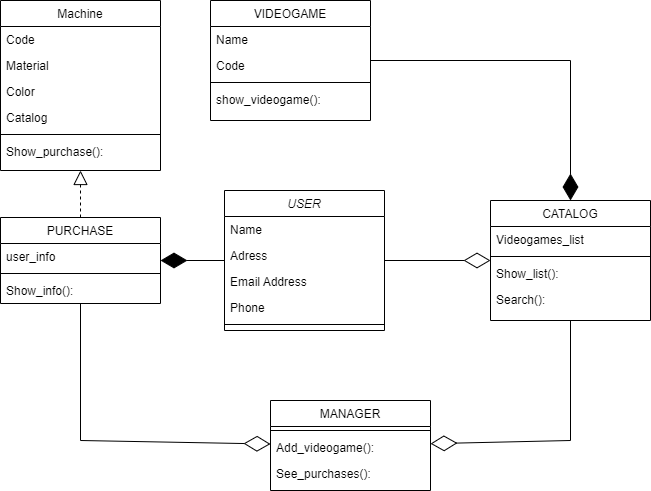

The diagram above was exported from draw.io. Its source (the exported page's mxGraphModel, read from the mxfile embedded in the PNG):
<mxGraphModel dx="1120" dy="500" grid="1" gridSize="10" guides="1" tooltips="1" connect="1" arrows="1" fold="1" page="1" pageScale="1" pageWidth="827" pageHeight="1169" math="0" shadow="0">
  <root>
    <mxCell id="WIyWlLk6GJQsqaUBKTNV-0" />
    <mxCell id="WIyWlLk6GJQsqaUBKTNV-1" parent="WIyWlLk6GJQsqaUBKTNV-0" />
    <mxCell id="zkfFHV4jXpPFQw0GAbJ--0" value="USER" style="swimlane;fontStyle=2;align=center;verticalAlign=top;childLayout=stackLayout;horizontal=1;startSize=26;horizontalStack=0;resizeParent=1;resizeLast=0;collapsible=1;marginBottom=0;rounded=0;shadow=0;strokeWidth=1;" parent="WIyWlLk6GJQsqaUBKTNV-1" vertex="1">
      <mxGeometry x="334" y="230" width="160" height="140" as="geometry">
        <mxRectangle x="230" y="140" width="160" height="26" as="alternateBounds" />
      </mxGeometry>
    </mxCell>
    <mxCell id="zkfFHV4jXpPFQw0GAbJ--1" value="Name" style="text;align=left;verticalAlign=top;spacingLeft=4;spacingRight=4;overflow=hidden;rotatable=0;points=[[0,0.5],[1,0.5]];portConstraint=eastwest;" parent="zkfFHV4jXpPFQw0GAbJ--0" vertex="1">
      <mxGeometry y="26" width="160" height="26" as="geometry" />
    </mxCell>
    <mxCell id="zkfFHV4jXpPFQw0GAbJ--2" value="Adress" style="text;align=left;verticalAlign=top;spacingLeft=4;spacingRight=4;overflow=hidden;rotatable=0;points=[[0,0.5],[1,0.5]];portConstraint=eastwest;rounded=0;shadow=0;html=0;" parent="zkfFHV4jXpPFQw0GAbJ--0" vertex="1">
      <mxGeometry y="52" width="160" height="26" as="geometry" />
    </mxCell>
    <mxCell id="EWkPyZfd4MjorqRuqyZx-18" value="Email Address&#10;" style="text;align=left;verticalAlign=top;spacingLeft=4;spacingRight=4;overflow=hidden;rotatable=0;points=[[0,0.5],[1,0.5]];portConstraint=eastwest;rounded=0;shadow=0;html=0;" vertex="1" parent="zkfFHV4jXpPFQw0GAbJ--0">
      <mxGeometry y="78" width="160" height="26" as="geometry" />
    </mxCell>
    <mxCell id="zkfFHV4jXpPFQw0GAbJ--3" value="Phone" style="text;align=left;verticalAlign=top;spacingLeft=4;spacingRight=4;overflow=hidden;rotatable=0;points=[[0,0.5],[1,0.5]];portConstraint=eastwest;rounded=0;shadow=0;html=0;" parent="zkfFHV4jXpPFQw0GAbJ--0" vertex="1">
      <mxGeometry y="104" width="160" height="26" as="geometry" />
    </mxCell>
    <mxCell id="zkfFHV4jXpPFQw0GAbJ--4" value="" style="line;html=1;strokeWidth=1;align=left;verticalAlign=middle;spacingTop=-1;spacingLeft=3;spacingRight=3;rotatable=0;labelPosition=right;points=[];portConstraint=eastwest;" parent="zkfFHV4jXpPFQw0GAbJ--0" vertex="1">
      <mxGeometry y="130" width="160" height="8" as="geometry" />
    </mxCell>
    <mxCell id="zkfFHV4jXpPFQw0GAbJ--6" value="PURCHASE" style="swimlane;fontStyle=0;align=center;verticalAlign=top;childLayout=stackLayout;horizontal=1;startSize=26;horizontalStack=0;resizeParent=1;resizeLast=0;collapsible=1;marginBottom=0;rounded=0;shadow=0;strokeWidth=1;" parent="WIyWlLk6GJQsqaUBKTNV-1" vertex="1">
      <mxGeometry x="110" y="257" width="160" height="86" as="geometry">
        <mxRectangle x="130" y="380" width="160" height="26" as="alternateBounds" />
      </mxGeometry>
    </mxCell>
    <mxCell id="zkfFHV4jXpPFQw0GAbJ--8" value="user_info" style="text;align=left;verticalAlign=top;spacingLeft=4;spacingRight=4;overflow=hidden;rotatable=0;points=[[0,0.5],[1,0.5]];portConstraint=eastwest;rounded=0;shadow=0;html=0;" parent="zkfFHV4jXpPFQw0GAbJ--6" vertex="1">
      <mxGeometry y="26" width="160" height="26" as="geometry" />
    </mxCell>
    <mxCell id="zkfFHV4jXpPFQw0GAbJ--9" value="" style="line;html=1;strokeWidth=1;align=left;verticalAlign=middle;spacingTop=-1;spacingLeft=3;spacingRight=3;rotatable=0;labelPosition=right;points=[];portConstraint=eastwest;" parent="zkfFHV4jXpPFQw0GAbJ--6" vertex="1">
      <mxGeometry y="52" width="160" height="8" as="geometry" />
    </mxCell>
    <mxCell id="zkfFHV4jXpPFQw0GAbJ--11" value="Show_info():" style="text;align=left;verticalAlign=top;spacingLeft=4;spacingRight=4;overflow=hidden;rotatable=0;points=[[0,0.5],[1,0.5]];portConstraint=eastwest;" parent="zkfFHV4jXpPFQw0GAbJ--6" vertex="1">
      <mxGeometry y="60" width="160" height="26" as="geometry" />
    </mxCell>
    <mxCell id="zkfFHV4jXpPFQw0GAbJ--13" value="MANAGER" style="swimlane;fontStyle=0;align=center;verticalAlign=top;childLayout=stackLayout;horizontal=1;startSize=26;horizontalStack=0;resizeParent=1;resizeLast=0;collapsible=1;marginBottom=0;rounded=0;shadow=0;strokeWidth=1;" parent="WIyWlLk6GJQsqaUBKTNV-1" vertex="1">
      <mxGeometry x="380" y="440" width="160" height="90" as="geometry">
        <mxRectangle x="340" y="380" width="170" height="26" as="alternateBounds" />
      </mxGeometry>
    </mxCell>
    <mxCell id="zkfFHV4jXpPFQw0GAbJ--15" value="" style="line;html=1;strokeWidth=1;align=left;verticalAlign=middle;spacingTop=-1;spacingLeft=3;spacingRight=3;rotatable=0;labelPosition=right;points=[];portConstraint=eastwest;" parent="zkfFHV4jXpPFQw0GAbJ--13" vertex="1">
      <mxGeometry y="26" width="160" height="8" as="geometry" />
    </mxCell>
    <mxCell id="zkfFHV4jXpPFQw0GAbJ--14" value="Add_videogame():" style="text;align=left;verticalAlign=top;spacingLeft=4;spacingRight=4;overflow=hidden;rotatable=0;points=[[0,0.5],[1,0.5]];portConstraint=eastwest;" parent="zkfFHV4jXpPFQw0GAbJ--13" vertex="1">
      <mxGeometry y="34" width="160" height="26" as="geometry" />
    </mxCell>
    <mxCell id="EWkPyZfd4MjorqRuqyZx-29" value="See_purchases():" style="text;align=left;verticalAlign=top;spacingLeft=4;spacingRight=4;overflow=hidden;rotatable=0;points=[[0,0.5],[1,0.5]];portConstraint=eastwest;" vertex="1" parent="zkfFHV4jXpPFQw0GAbJ--13">
      <mxGeometry y="60" width="160" height="26" as="geometry" />
    </mxCell>
    <mxCell id="zkfFHV4jXpPFQw0GAbJ--17" value="CATALOG" style="swimlane;fontStyle=0;align=center;verticalAlign=top;childLayout=stackLayout;horizontal=1;startSize=26;horizontalStack=0;resizeParent=1;resizeLast=0;collapsible=1;marginBottom=0;rounded=0;shadow=0;strokeWidth=1;" parent="WIyWlLk6GJQsqaUBKTNV-1" vertex="1">
      <mxGeometry x="600" y="240" width="160" height="120" as="geometry">
        <mxRectangle x="550" y="140" width="160" height="26" as="alternateBounds" />
      </mxGeometry>
    </mxCell>
    <mxCell id="zkfFHV4jXpPFQw0GAbJ--22" value="Videogames_list" style="text;align=left;verticalAlign=top;spacingLeft=4;spacingRight=4;overflow=hidden;rotatable=0;points=[[0,0.5],[1,0.5]];portConstraint=eastwest;rounded=0;shadow=0;html=0;" parent="zkfFHV4jXpPFQw0GAbJ--17" vertex="1">
      <mxGeometry y="26" width="160" height="26" as="geometry" />
    </mxCell>
    <mxCell id="zkfFHV4jXpPFQw0GAbJ--23" value="" style="line;html=1;strokeWidth=1;align=left;verticalAlign=middle;spacingTop=-1;spacingLeft=3;spacingRight=3;rotatable=0;labelPosition=right;points=[];portConstraint=eastwest;" parent="zkfFHV4jXpPFQw0GAbJ--17" vertex="1">
      <mxGeometry y="52" width="160" height="8" as="geometry" />
    </mxCell>
    <mxCell id="zkfFHV4jXpPFQw0GAbJ--24" value="Show_list():" style="text;align=left;verticalAlign=top;spacingLeft=4;spacingRight=4;overflow=hidden;rotatable=0;points=[[0,0.5],[1,0.5]];portConstraint=eastwest;" parent="zkfFHV4jXpPFQw0GAbJ--17" vertex="1">
      <mxGeometry y="60" width="160" height="26" as="geometry" />
    </mxCell>
    <mxCell id="zkfFHV4jXpPFQw0GAbJ--25" value="Search():" style="text;align=left;verticalAlign=top;spacingLeft=4;spacingRight=4;overflow=hidden;rotatable=0;points=[[0,0.5],[1,0.5]];portConstraint=eastwest;" parent="zkfFHV4jXpPFQw0GAbJ--17" vertex="1">
      <mxGeometry y="86" width="160" height="26" as="geometry" />
    </mxCell>
    <mxCell id="EWkPyZfd4MjorqRuqyZx-0" value="Machine" style="swimlane;fontStyle=0;align=center;verticalAlign=top;childLayout=stackLayout;horizontal=1;startSize=26;horizontalStack=0;resizeParent=1;resizeLast=0;collapsible=1;marginBottom=0;rounded=0;shadow=0;strokeWidth=1;" vertex="1" parent="WIyWlLk6GJQsqaUBKTNV-1">
      <mxGeometry x="110" y="40" width="160" height="170" as="geometry">
        <mxRectangle x="550" y="140" width="160" height="26" as="alternateBounds" />
      </mxGeometry>
    </mxCell>
    <mxCell id="EWkPyZfd4MjorqRuqyZx-1" value="Code" style="text;align=left;verticalAlign=top;spacingLeft=4;spacingRight=4;overflow=hidden;rotatable=0;points=[[0,0.5],[1,0.5]];portConstraint=eastwest;" vertex="1" parent="EWkPyZfd4MjorqRuqyZx-0">
      <mxGeometry y="26" width="160" height="26" as="geometry" />
    </mxCell>
    <mxCell id="EWkPyZfd4MjorqRuqyZx-2" value="Material" style="text;align=left;verticalAlign=top;spacingLeft=4;spacingRight=4;overflow=hidden;rotatable=0;points=[[0,0.5],[1,0.5]];portConstraint=eastwest;rounded=0;shadow=0;html=0;" vertex="1" parent="EWkPyZfd4MjorqRuqyZx-0">
      <mxGeometry y="52" width="160" height="26" as="geometry" />
    </mxCell>
    <mxCell id="EWkPyZfd4MjorqRuqyZx-3" value="Color" style="text;align=left;verticalAlign=top;spacingLeft=4;spacingRight=4;overflow=hidden;rotatable=0;points=[[0,0.5],[1,0.5]];portConstraint=eastwest;rounded=0;shadow=0;html=0;" vertex="1" parent="EWkPyZfd4MjorqRuqyZx-0">
      <mxGeometry y="78" width="160" height="26" as="geometry" />
    </mxCell>
    <mxCell id="EWkPyZfd4MjorqRuqyZx-4" value="Catalog" style="text;align=left;verticalAlign=top;spacingLeft=4;spacingRight=4;overflow=hidden;rotatable=0;points=[[0,0.5],[1,0.5]];portConstraint=eastwest;rounded=0;shadow=0;html=0;" vertex="1" parent="EWkPyZfd4MjorqRuqyZx-0">
      <mxGeometry y="104" width="160" height="26" as="geometry" />
    </mxCell>
    <mxCell id="EWkPyZfd4MjorqRuqyZx-6" value="" style="line;html=1;strokeWidth=1;align=left;verticalAlign=middle;spacingTop=-1;spacingLeft=3;spacingRight=3;rotatable=0;labelPosition=right;points=[];portConstraint=eastwest;" vertex="1" parent="EWkPyZfd4MjorqRuqyZx-0">
      <mxGeometry y="130" width="160" height="8" as="geometry" />
    </mxCell>
    <mxCell id="EWkPyZfd4MjorqRuqyZx-7" value="Show_purchase():" style="text;align=left;verticalAlign=top;spacingLeft=4;spacingRight=4;overflow=hidden;rotatable=0;points=[[0,0.5],[1,0.5]];portConstraint=eastwest;" vertex="1" parent="EWkPyZfd4MjorqRuqyZx-0">
      <mxGeometry y="138" width="160" height="26" as="geometry" />
    </mxCell>
    <mxCell id="EWkPyZfd4MjorqRuqyZx-9" value="VIDEOGAME" style="swimlane;fontStyle=0;align=center;verticalAlign=top;childLayout=stackLayout;horizontal=1;startSize=26;horizontalStack=0;resizeParent=1;resizeLast=0;collapsible=1;marginBottom=0;rounded=0;shadow=0;strokeWidth=1;" vertex="1" parent="WIyWlLk6GJQsqaUBKTNV-1">
      <mxGeometry x="320" y="40" width="160" height="120" as="geometry">
        <mxRectangle x="550" y="140" width="160" height="26" as="alternateBounds" />
      </mxGeometry>
    </mxCell>
    <mxCell id="EWkPyZfd4MjorqRuqyZx-10" value="Name" style="text;align=left;verticalAlign=top;spacingLeft=4;spacingRight=4;overflow=hidden;rotatable=0;points=[[0,0.5],[1,0.5]];portConstraint=eastwest;" vertex="1" parent="EWkPyZfd4MjorqRuqyZx-9">
      <mxGeometry y="26" width="160" height="26" as="geometry" />
    </mxCell>
    <mxCell id="EWkPyZfd4MjorqRuqyZx-11" value="Code" style="text;align=left;verticalAlign=top;spacingLeft=4;spacingRight=4;overflow=hidden;rotatable=0;points=[[0,0.5],[1,0.5]];portConstraint=eastwest;rounded=0;shadow=0;html=0;" vertex="1" parent="EWkPyZfd4MjorqRuqyZx-9">
      <mxGeometry y="52" width="160" height="26" as="geometry" />
    </mxCell>
    <mxCell id="EWkPyZfd4MjorqRuqyZx-15" value="" style="line;html=1;strokeWidth=1;align=left;verticalAlign=middle;spacingTop=-1;spacingLeft=3;spacingRight=3;rotatable=0;labelPosition=right;points=[];portConstraint=eastwest;" vertex="1" parent="EWkPyZfd4MjorqRuqyZx-9">
      <mxGeometry y="78" width="160" height="8" as="geometry" />
    </mxCell>
    <mxCell id="EWkPyZfd4MjorqRuqyZx-16" value="show_videogame(): " style="text;align=left;verticalAlign=top;spacingLeft=4;spacingRight=4;overflow=hidden;rotatable=0;points=[[0,0.5],[1,0.5]];portConstraint=eastwest;" vertex="1" parent="EWkPyZfd4MjorqRuqyZx-9">
      <mxGeometry y="86" width="160" height="26" as="geometry" />
    </mxCell>
    <mxCell id="EWkPyZfd4MjorqRuqyZx-32" value="" style="endArrow=diamondThin;endFill=1;endSize=24;html=1;rounded=0;" edge="1" parent="WIyWlLk6GJQsqaUBKTNV-1" source="zkfFHV4jXpPFQw0GAbJ--0" target="zkfFHV4jXpPFQw0GAbJ--6">
      <mxGeometry width="160" relative="1" as="geometry">
        <mxPoint x="330" y="370" as="sourcePoint" />
        <mxPoint x="490" y="370" as="targetPoint" />
      </mxGeometry>
    </mxCell>
    <mxCell id="EWkPyZfd4MjorqRuqyZx-33" value="" style="endArrow=diamondThin;endFill=0;endSize=24;html=1;rounded=0;" edge="1" parent="WIyWlLk6GJQsqaUBKTNV-1" source="zkfFHV4jXpPFQw0GAbJ--6" target="zkfFHV4jXpPFQw0GAbJ--13">
      <mxGeometry width="160" relative="1" as="geometry">
        <mxPoint x="330" y="370" as="sourcePoint" />
        <mxPoint x="490" y="370" as="targetPoint" />
        <Array as="points">
          <mxPoint x="190" y="480" />
        </Array>
      </mxGeometry>
    </mxCell>
    <mxCell id="EWkPyZfd4MjorqRuqyZx-34" value="" style="endArrow=diamondThin;endFill=1;endSize=24;html=1;rounded=0;" edge="1" parent="WIyWlLk6GJQsqaUBKTNV-1" source="EWkPyZfd4MjorqRuqyZx-9" target="zkfFHV4jXpPFQw0GAbJ--17">
      <mxGeometry width="160" relative="1" as="geometry">
        <mxPoint x="330" y="300" as="sourcePoint" />
        <mxPoint x="490" y="300" as="targetPoint" />
        <Array as="points">
          <mxPoint x="680" y="100" />
        </Array>
      </mxGeometry>
    </mxCell>
    <mxCell id="EWkPyZfd4MjorqRuqyZx-35" value="" style="endArrow=diamondThin;endFill=0;endSize=24;html=1;rounded=0;" edge="1" parent="WIyWlLk6GJQsqaUBKTNV-1" source="zkfFHV4jXpPFQw0GAbJ--0" target="zkfFHV4jXpPFQw0GAbJ--17">
      <mxGeometry width="160" relative="1" as="geometry">
        <mxPoint x="330" y="300" as="sourcePoint" />
        <mxPoint x="490" y="300" as="targetPoint" />
      </mxGeometry>
    </mxCell>
    <mxCell id="EWkPyZfd4MjorqRuqyZx-36" value="" style="endArrow=diamondThin;endFill=0;endSize=24;html=1;rounded=0;" edge="1" parent="WIyWlLk6GJQsqaUBKTNV-1" source="zkfFHV4jXpPFQw0GAbJ--17" target="zkfFHV4jXpPFQw0GAbJ--13">
      <mxGeometry width="160" relative="1" as="geometry">
        <mxPoint x="330" y="300" as="sourcePoint" />
        <mxPoint x="490" y="300" as="targetPoint" />
        <Array as="points">
          <mxPoint x="680" y="480" />
        </Array>
      </mxGeometry>
    </mxCell>
    <mxCell id="EWkPyZfd4MjorqRuqyZx-38" value="" style="endArrow=block;dashed=1;endFill=0;endSize=12;html=1;rounded=0;" edge="1" parent="WIyWlLk6GJQsqaUBKTNV-1" source="zkfFHV4jXpPFQw0GAbJ--6" target="EWkPyZfd4MjorqRuqyZx-0">
      <mxGeometry width="160" relative="1" as="geometry">
        <mxPoint x="330" y="310" as="sourcePoint" />
        <mxPoint x="490" y="310" as="targetPoint" />
      </mxGeometry>
    </mxCell>
  </root>
</mxGraphModel>